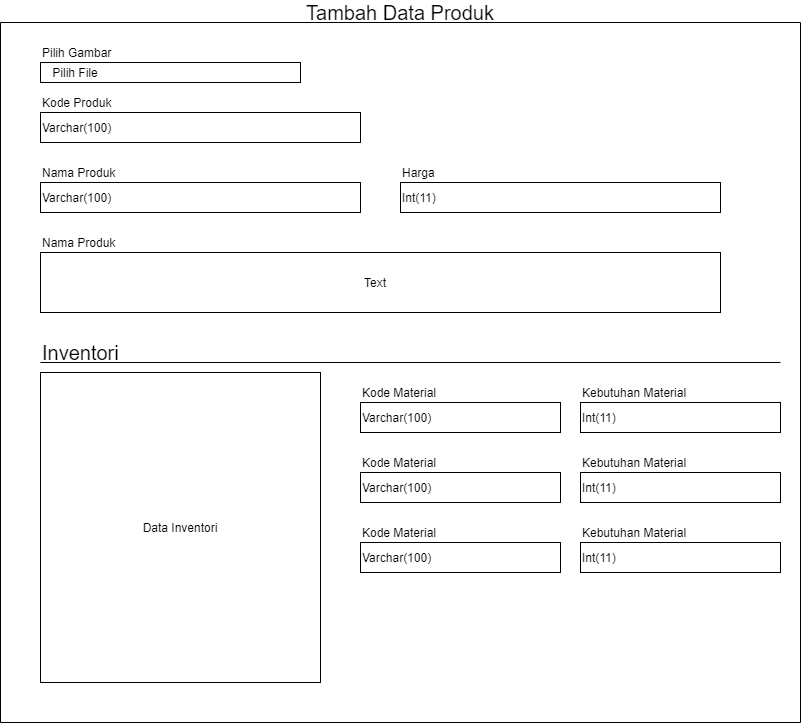

The diagram above was exported from draw.io. Its source (the exported page's mxGraphModel, read from the mxfile embedded in the PNG):
<mxGraphModel dx="1140" dy="803" grid="1" gridSize="10" guides="1" tooltips="1" connect="1" arrows="1" fold="1" page="1" pageScale="1" pageWidth="827" pageHeight="1169" math="0" shadow="0">
  <root>
    <mxCell id="eWxYD8MD9gZwb4_WqgxP-0" />
    <mxCell id="eWxYD8MD9gZwb4_WqgxP-1" parent="eWxYD8MD9gZwb4_WqgxP-0" />
    <mxCell id="eWxYD8MD9gZwb4_WqgxP-2" value="Pilih Gambar" style="text;html=1;strokeColor=none;fillColor=none;align=left;verticalAlign=middle;whiteSpace=wrap;rounded=0;" parent="eWxYD8MD9gZwb4_WqgxP-1" vertex="1">
      <mxGeometry x="120" y="80" width="170" height="20" as="geometry" />
    </mxCell>
    <mxCell id="eWxYD8MD9gZwb4_WqgxP-3" value="" style="rounded=0;whiteSpace=wrap;html=1;align=left;" parent="eWxYD8MD9gZwb4_WqgxP-1" vertex="1">
      <mxGeometry x="120" y="100" width="260" height="20" as="geometry" />
    </mxCell>
    <mxCell id="eWxYD8MD9gZwb4_WqgxP-4" value="Pilih File" style="text;html=1;strokeColor=none;fillColor=none;align=center;verticalAlign=middle;whiteSpace=wrap;rounded=0;" parent="eWxYD8MD9gZwb4_WqgxP-1" vertex="1">
      <mxGeometry x="120" y="100" width="70" height="20" as="geometry" />
    </mxCell>
    <mxCell id="eWxYD8MD9gZwb4_WqgxP-6" value="Kode Produk" style="text;html=1;strokeColor=none;fillColor=none;align=left;verticalAlign=middle;whiteSpace=wrap;rounded=0;" parent="eWxYD8MD9gZwb4_WqgxP-1" vertex="1">
      <mxGeometry x="120" y="130" width="170" height="20" as="geometry" />
    </mxCell>
    <mxCell id="eWxYD8MD9gZwb4_WqgxP-7" value="" style="rounded=0;whiteSpace=wrap;html=1;align=left;" parent="eWxYD8MD9gZwb4_WqgxP-1" vertex="1">
      <mxGeometry x="120" y="150" width="320" height="30" as="geometry" />
    </mxCell>
    <mxCell id="eWxYD8MD9gZwb4_WqgxP-8" value="Varchar(100)" style="text;html=1;strokeColor=none;fillColor=none;align=left;verticalAlign=middle;whiteSpace=wrap;rounded=0;" parent="eWxYD8MD9gZwb4_WqgxP-1" vertex="1">
      <mxGeometry x="120" y="155" width="130" height="20" as="geometry" />
    </mxCell>
    <mxCell id="eWxYD8MD9gZwb4_WqgxP-9" value="Nama Produk" style="text;html=1;strokeColor=none;fillColor=none;align=left;verticalAlign=middle;whiteSpace=wrap;rounded=0;" parent="eWxYD8MD9gZwb4_WqgxP-1" vertex="1">
      <mxGeometry x="120" y="200" width="170" height="20" as="geometry" />
    </mxCell>
    <mxCell id="eWxYD8MD9gZwb4_WqgxP-10" value="" style="rounded=0;whiteSpace=wrap;html=1;align=left;" parent="eWxYD8MD9gZwb4_WqgxP-1" vertex="1">
      <mxGeometry x="120" y="220" width="320" height="30" as="geometry" />
    </mxCell>
    <mxCell id="eWxYD8MD9gZwb4_WqgxP-11" value="Varchar(100)" style="text;html=1;strokeColor=none;fillColor=none;align=left;verticalAlign=middle;whiteSpace=wrap;rounded=0;" parent="eWxYD8MD9gZwb4_WqgxP-1" vertex="1">
      <mxGeometry x="120" y="225" width="130" height="20" as="geometry" />
    </mxCell>
    <mxCell id="eWxYD8MD9gZwb4_WqgxP-12" value="Harga" style="text;html=1;strokeColor=none;fillColor=none;align=left;verticalAlign=middle;whiteSpace=wrap;rounded=0;" parent="eWxYD8MD9gZwb4_WqgxP-1" vertex="1">
      <mxGeometry x="480" y="200" width="170" height="20" as="geometry" />
    </mxCell>
    <mxCell id="eWxYD8MD9gZwb4_WqgxP-13" value="" style="rounded=0;whiteSpace=wrap;html=1;align=left;" parent="eWxYD8MD9gZwb4_WqgxP-1" vertex="1">
      <mxGeometry x="480" y="220" width="320" height="30" as="geometry" />
    </mxCell>
    <mxCell id="eWxYD8MD9gZwb4_WqgxP-14" value="Int(11)" style="text;html=1;strokeColor=none;fillColor=none;align=left;verticalAlign=middle;whiteSpace=wrap;rounded=0;" parent="eWxYD8MD9gZwb4_WqgxP-1" vertex="1">
      <mxGeometry x="480" y="225" width="130" height="20" as="geometry" />
    </mxCell>
    <mxCell id="eWxYD8MD9gZwb4_WqgxP-15" value="Nama Produk" style="text;html=1;strokeColor=none;fillColor=none;align=left;verticalAlign=middle;whiteSpace=wrap;rounded=0;" parent="eWxYD8MD9gZwb4_WqgxP-1" vertex="1">
      <mxGeometry x="120" y="270" width="170" height="20" as="geometry" />
    </mxCell>
    <mxCell id="eWxYD8MD9gZwb4_WqgxP-16" value="" style="rounded=0;whiteSpace=wrap;html=1;align=left;" parent="eWxYD8MD9gZwb4_WqgxP-1" vertex="1">
      <mxGeometry x="120" y="290" width="680" height="60" as="geometry" />
    </mxCell>
    <mxCell id="eWxYD8MD9gZwb4_WqgxP-17" value="Text" style="text;html=1;strokeColor=none;fillColor=none;align=center;verticalAlign=middle;whiteSpace=wrap;rounded=0;" parent="eWxYD8MD9gZwb4_WqgxP-1" vertex="1">
      <mxGeometry x="390" y="310" width="130" height="20" as="geometry" />
    </mxCell>
    <mxCell id="y6mmMFRaMh9YxL0gyG17-0" value="" style="endArrow=none;html=1;" edge="1" parent="eWxYD8MD9gZwb4_WqgxP-1">
      <mxGeometry width="50" height="50" relative="1" as="geometry">
        <mxPoint x="120" y="400" as="sourcePoint" />
        <mxPoint x="860" y="400" as="targetPoint" />
      </mxGeometry>
    </mxCell>
    <mxCell id="y6mmMFRaMh9YxL0gyG17-1" value="&lt;font style=&quot;font-size: 20px&quot;&gt;Inventori&lt;/font&gt;" style="text;html=1;strokeColor=none;fillColor=none;align=left;verticalAlign=middle;whiteSpace=wrap;rounded=0;" vertex="1" parent="eWxYD8MD9gZwb4_WqgxP-1">
      <mxGeometry x="120" y="380" width="90" height="20" as="geometry" />
    </mxCell>
    <mxCell id="y6mmMFRaMh9YxL0gyG17-3" value="Data Inventori" style="rounded=0;whiteSpace=wrap;html=1;align=center;" vertex="1" parent="eWxYD8MD9gZwb4_WqgxP-1">
      <mxGeometry x="120" y="410" width="280" height="310" as="geometry" />
    </mxCell>
    <mxCell id="y6mmMFRaMh9YxL0gyG17-4" value="Kode Material" style="text;html=1;strokeColor=none;fillColor=none;align=left;verticalAlign=middle;whiteSpace=wrap;rounded=0;" vertex="1" parent="eWxYD8MD9gZwb4_WqgxP-1">
      <mxGeometry x="440" y="420" width="100" height="20" as="geometry" />
    </mxCell>
    <mxCell id="y6mmMFRaMh9YxL0gyG17-5" value="" style="rounded=0;whiteSpace=wrap;html=1;align=left;" vertex="1" parent="eWxYD8MD9gZwb4_WqgxP-1">
      <mxGeometry x="440" y="440" width="200" height="30" as="geometry" />
    </mxCell>
    <mxCell id="y6mmMFRaMh9YxL0gyG17-6" value="Varchar(100)" style="text;html=1;strokeColor=none;fillColor=none;align=left;verticalAlign=middle;whiteSpace=wrap;rounded=0;" vertex="1" parent="eWxYD8MD9gZwb4_WqgxP-1">
      <mxGeometry x="440" y="445" width="120" height="20" as="geometry" />
    </mxCell>
    <mxCell id="y6mmMFRaMh9YxL0gyG17-7" value="Kebutuhan Material" style="text;html=1;strokeColor=none;fillColor=none;align=left;verticalAlign=middle;whiteSpace=wrap;rounded=0;" vertex="1" parent="eWxYD8MD9gZwb4_WqgxP-1">
      <mxGeometry x="660" y="420" width="120" height="20" as="geometry" />
    </mxCell>
    <mxCell id="y6mmMFRaMh9YxL0gyG17-8" value="" style="rounded=0;whiteSpace=wrap;html=1;align=left;" vertex="1" parent="eWxYD8MD9gZwb4_WqgxP-1">
      <mxGeometry x="660" y="440" width="200" height="30" as="geometry" />
    </mxCell>
    <mxCell id="y6mmMFRaMh9YxL0gyG17-9" value="Int(11)" style="text;html=1;strokeColor=none;fillColor=none;align=left;verticalAlign=middle;whiteSpace=wrap;rounded=0;" vertex="1" parent="eWxYD8MD9gZwb4_WqgxP-1">
      <mxGeometry x="660" y="445" width="120" height="20" as="geometry" />
    </mxCell>
    <mxCell id="y6mmMFRaMh9YxL0gyG17-10" value="Kode Material" style="text;html=1;strokeColor=none;fillColor=none;align=left;verticalAlign=middle;whiteSpace=wrap;rounded=0;" vertex="1" parent="eWxYD8MD9gZwb4_WqgxP-1">
      <mxGeometry x="440" y="490" width="100" height="20" as="geometry" />
    </mxCell>
    <mxCell id="y6mmMFRaMh9YxL0gyG17-11" value="" style="rounded=0;whiteSpace=wrap;html=1;align=left;" vertex="1" parent="eWxYD8MD9gZwb4_WqgxP-1">
      <mxGeometry x="440" y="510" width="200" height="30" as="geometry" />
    </mxCell>
    <mxCell id="y6mmMFRaMh9YxL0gyG17-12" value="Varchar(100)" style="text;html=1;strokeColor=none;fillColor=none;align=left;verticalAlign=middle;whiteSpace=wrap;rounded=0;" vertex="1" parent="eWxYD8MD9gZwb4_WqgxP-1">
      <mxGeometry x="440" y="515" width="120" height="20" as="geometry" />
    </mxCell>
    <mxCell id="y6mmMFRaMh9YxL0gyG17-13" value="Kebutuhan Material" style="text;html=1;strokeColor=none;fillColor=none;align=left;verticalAlign=middle;whiteSpace=wrap;rounded=0;" vertex="1" parent="eWxYD8MD9gZwb4_WqgxP-1">
      <mxGeometry x="660" y="490" width="130" height="20" as="geometry" />
    </mxCell>
    <mxCell id="y6mmMFRaMh9YxL0gyG17-14" value="" style="rounded=0;whiteSpace=wrap;html=1;align=left;" vertex="1" parent="eWxYD8MD9gZwb4_WqgxP-1">
      <mxGeometry x="660" y="510" width="200" height="30" as="geometry" />
    </mxCell>
    <mxCell id="y6mmMFRaMh9YxL0gyG17-15" value="Int(11)" style="text;html=1;strokeColor=none;fillColor=none;align=left;verticalAlign=middle;whiteSpace=wrap;rounded=0;" vertex="1" parent="eWxYD8MD9gZwb4_WqgxP-1">
      <mxGeometry x="660" y="515" width="120" height="20" as="geometry" />
    </mxCell>
    <mxCell id="y6mmMFRaMh9YxL0gyG17-16" value="Kode Material" style="text;html=1;strokeColor=none;fillColor=none;align=left;verticalAlign=middle;whiteSpace=wrap;rounded=0;" vertex="1" parent="eWxYD8MD9gZwb4_WqgxP-1">
      <mxGeometry x="440" y="560" width="100" height="20" as="geometry" />
    </mxCell>
    <mxCell id="y6mmMFRaMh9YxL0gyG17-17" value="" style="rounded=0;whiteSpace=wrap;html=1;align=left;" vertex="1" parent="eWxYD8MD9gZwb4_WqgxP-1">
      <mxGeometry x="440" y="580" width="200" height="30" as="geometry" />
    </mxCell>
    <mxCell id="y6mmMFRaMh9YxL0gyG17-18" value="Varchar(100)" style="text;html=1;strokeColor=none;fillColor=none;align=left;verticalAlign=middle;whiteSpace=wrap;rounded=0;" vertex="1" parent="eWxYD8MD9gZwb4_WqgxP-1">
      <mxGeometry x="440" y="585" width="120" height="20" as="geometry" />
    </mxCell>
    <mxCell id="y6mmMFRaMh9YxL0gyG17-19" value="Kebutuhan Material" style="text;html=1;strokeColor=none;fillColor=none;align=left;verticalAlign=middle;whiteSpace=wrap;rounded=0;" vertex="1" parent="eWxYD8MD9gZwb4_WqgxP-1">
      <mxGeometry x="660" y="560" width="130" height="20" as="geometry" />
    </mxCell>
    <mxCell id="y6mmMFRaMh9YxL0gyG17-20" value="" style="rounded=0;whiteSpace=wrap;html=1;align=left;" vertex="1" parent="eWxYD8MD9gZwb4_WqgxP-1">
      <mxGeometry x="660" y="580" width="200" height="30" as="geometry" />
    </mxCell>
    <mxCell id="y6mmMFRaMh9YxL0gyG17-21" value="Int(11)" style="text;html=1;strokeColor=none;fillColor=none;align=left;verticalAlign=middle;whiteSpace=wrap;rounded=0;" vertex="1" parent="eWxYD8MD9gZwb4_WqgxP-1">
      <mxGeometry x="660" y="585" width="120" height="20" as="geometry" />
    </mxCell>
    <mxCell id="y6mmMFRaMh9YxL0gyG17-22" value="" style="endArrow=none;html=1;" edge="1" parent="eWxYD8MD9gZwb4_WqgxP-1">
      <mxGeometry width="50" height="50" relative="1" as="geometry">
        <mxPoint x="80" y="760" as="sourcePoint" />
        <mxPoint x="80" y="60" as="targetPoint" />
      </mxGeometry>
    </mxCell>
    <mxCell id="y6mmMFRaMh9YxL0gyG17-23" value="" style="endArrow=none;html=1;" edge="1" parent="eWxYD8MD9gZwb4_WqgxP-1">
      <mxGeometry width="50" height="50" relative="1" as="geometry">
        <mxPoint x="880" y="760" as="sourcePoint" />
        <mxPoint x="880" y="60" as="targetPoint" />
      </mxGeometry>
    </mxCell>
    <mxCell id="y6mmMFRaMh9YxL0gyG17-24" value="" style="endArrow=none;html=1;" edge="1" parent="eWxYD8MD9gZwb4_WqgxP-1">
      <mxGeometry width="50" height="50" relative="1" as="geometry">
        <mxPoint x="80" y="760" as="sourcePoint" />
        <mxPoint x="880" y="760" as="targetPoint" />
      </mxGeometry>
    </mxCell>
    <mxCell id="y6mmMFRaMh9YxL0gyG17-25" value="" style="endArrow=none;html=1;" edge="1" parent="eWxYD8MD9gZwb4_WqgxP-1">
      <mxGeometry width="50" height="50" relative="1" as="geometry">
        <mxPoint x="80" y="60" as="sourcePoint" />
        <mxPoint x="880" y="60" as="targetPoint" />
      </mxGeometry>
    </mxCell>
    <mxCell id="ufnTCTYVKeVhNRIIAoBG-0" value="&lt;font style=&quot;font-size: 20px&quot;&gt;Tambah Data Produk&lt;/font&gt;" style="text;html=1;strokeColor=none;fillColor=none;align=center;verticalAlign=middle;whiteSpace=wrap;rounded=0;" vertex="1" parent="eWxYD8MD9gZwb4_WqgxP-1">
      <mxGeometry x="80" y="40" width="800" height="20" as="geometry" />
    </mxCell>
  </root>
</mxGraphModel>